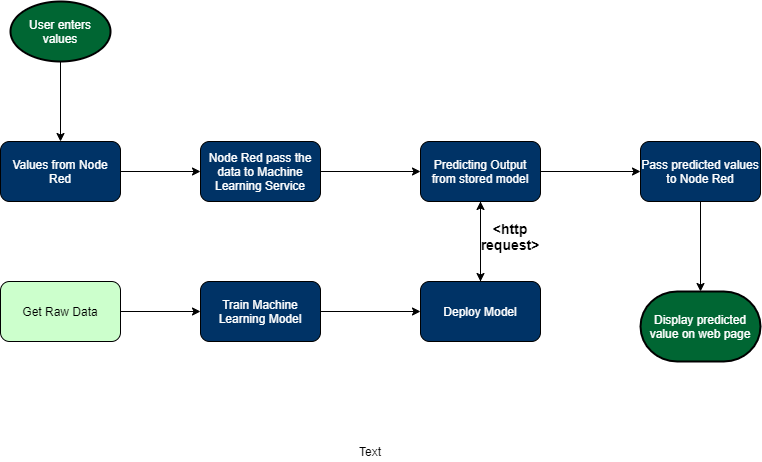

The diagram above was exported from draw.io. Its source (the exported page's mxGraphModel, read from the mxfile embedded in the PNG):
<mxGraphModel dx="1108" dy="471" grid="1" gridSize="10" guides="1" tooltips="1" connect="1" arrows="1" fold="1" page="1" pageScale="1" pageWidth="850" pageHeight="1100" math="0" shadow="0">
  <root>
    <mxCell id="0" />
    <mxCell id="1" parent="0" />
    <mxCell id="qNwiw-H1L3rXD8zL7XJq-29" style="edgeStyle=orthogonalEdgeStyle;rounded=0;orthogonalLoop=1;jettySize=auto;html=1;" parent="1" source="qNwiw-H1L3rXD8zL7XJq-21" target="XZqw-V_dx91JOO3utPbC-4" edge="1">
      <mxGeometry relative="1" as="geometry">
        <mxPoint x="90" y="220" as="targetPoint" />
      </mxGeometry>
    </mxCell>
    <mxCell id="qNwiw-H1L3rXD8zL7XJq-21" value="&lt;font color=&quot;#ffffff&quot;&gt;User enters values&lt;/font&gt;" style="strokeWidth=2;html=1;shape=mxgraph.flowchart.start_1;whiteSpace=wrap;fillColor=#006633;" parent="1" vertex="1">
      <mxGeometry x="40" y="80" width="100" height="60" as="geometry" />
    </mxCell>
    <mxCell id="XZqw-V_dx91JOO3utPbC-2" style="edgeStyle=orthogonalEdgeStyle;rounded=0;orthogonalLoop=1;jettySize=auto;html=1;" edge="1" parent="1" source="XZqw-V_dx91JOO3utPbC-4" target="XZqw-V_dx91JOO3utPbC-8">
      <mxGeometry relative="1" as="geometry">
        <mxPoint x="150" y="250" as="sourcePoint" />
        <mxPoint x="230" y="250" as="targetPoint" />
      </mxGeometry>
    </mxCell>
    <mxCell id="qNwiw-H1L3rXD8zL7XJq-36" style="edgeStyle=orthogonalEdgeStyle;rounded=0;orthogonalLoop=1;jettySize=auto;html=1;" parent="1" source="XZqw-V_dx91JOO3utPbC-7" target="XZqw-V_dx91JOO3utPbC-6" edge="1">
      <mxGeometry relative="1" as="geometry">
        <mxPoint x="570" y="250" as="sourcePoint" />
        <mxPoint x="670" y="250" as="targetPoint" />
      </mxGeometry>
    </mxCell>
    <mxCell id="qNwiw-H1L3rXD8zL7XJq-35" style="edgeStyle=orthogonalEdgeStyle;rounded=0;orthogonalLoop=1;jettySize=auto;html=1;" parent="1" source="XZqw-V_dx91JOO3utPbC-8" target="XZqw-V_dx91JOO3utPbC-7" edge="1">
      <mxGeometry relative="1" as="geometry">
        <mxPoint x="350" y="250" as="sourcePoint" />
        <mxPoint x="450" y="250" as="targetPoint" />
      </mxGeometry>
    </mxCell>
    <mxCell id="qNwiw-H1L3rXD8zL7XJq-37" style="edgeStyle=orthogonalEdgeStyle;rounded=0;orthogonalLoop=1;jettySize=auto;html=1;" parent="1" source="XZqw-V_dx91JOO3utPbC-6" target="qNwiw-H1L3rXD8zL7XJq-28" edge="1">
      <mxGeometry relative="1" as="geometry">
        <mxPoint x="730" y="280" as="sourcePoint" />
      </mxGeometry>
    </mxCell>
    <mxCell id="qNwiw-H1L3rXD8zL7XJq-28" value="&lt;font color=&quot;#ffffff&quot;&gt;Display predicted value on web page&lt;/font&gt;" style="strokeWidth=2;html=1;shape=mxgraph.flowchart.terminator;whiteSpace=wrap;fillColor=#006633;" parent="1" vertex="1">
      <mxGeometry x="670" y="370" width="120" height="70" as="geometry" />
    </mxCell>
    <mxCell id="XZqw-V_dx91JOO3utPbC-4" value="&lt;span&gt;&lt;font color=&quot;#ffffff&quot;&gt;Values from Node Red&lt;/font&gt;&lt;/span&gt;" style="rounded=1;whiteSpace=wrap;html=1;fillColor=#003366;strokeColor=#000000;" vertex="1" parent="1">
      <mxGeometry x="30" y="220" width="120" height="60" as="geometry" />
    </mxCell>
    <mxCell id="XZqw-V_dx91JOO3utPbC-15" style="edgeStyle=orthogonalEdgeStyle;rounded=0;orthogonalLoop=1;jettySize=auto;html=1;entryX=0;entryY=0.5;entryDx=0;entryDy=0;" edge="1" parent="1" source="XZqw-V_dx91JOO3utPbC-5" target="XZqw-V_dx91JOO3utPbC-14">
      <mxGeometry relative="1" as="geometry" />
    </mxCell>
    <mxCell id="XZqw-V_dx91JOO3utPbC-5" value="Get Raw Data" style="rounded=1;whiteSpace=wrap;html=1;fillColor=#CCFFCC;" vertex="1" parent="1">
      <mxGeometry x="30" y="360" width="120" height="60" as="geometry" />
    </mxCell>
    <mxCell id="XZqw-V_dx91JOO3utPbC-6" value="&lt;span&gt;&lt;font color=&quot;#ffffff&quot;&gt;Pass predicted values to Node Red&lt;/font&gt;&lt;/span&gt;" style="rounded=1;whiteSpace=wrap;html=1;fillColor=#003366;" vertex="1" parent="1">
      <mxGeometry x="670" y="220" width="120" height="60" as="geometry" />
    </mxCell>
    <mxCell id="XZqw-V_dx91JOO3utPbC-12" style="edgeStyle=orthogonalEdgeStyle;rounded=0;orthogonalLoop=1;jettySize=auto;html=1;" edge="1" parent="1" source="XZqw-V_dx91JOO3utPbC-7" target="XZqw-V_dx91JOO3utPbC-10">
      <mxGeometry relative="1" as="geometry" />
    </mxCell>
    <mxCell id="XZqw-V_dx91JOO3utPbC-7" value="&lt;span&gt;&lt;font color=&quot;#ffffff&quot;&gt;Predicting Output from stored model&lt;/font&gt;&lt;/span&gt;" style="rounded=1;whiteSpace=wrap;html=1;fillColor=#003366;" vertex="1" parent="1">
      <mxGeometry x="450" y="220" width="120" height="60" as="geometry" />
    </mxCell>
    <mxCell id="XZqw-V_dx91JOO3utPbC-8" value="&lt;span&gt;&lt;font color=&quot;#ffffff&quot;&gt;Node Red pass the data to Machine Learning Service&lt;/font&gt;&lt;/span&gt;" style="rounded=1;whiteSpace=wrap;html=1;fillColor=#003366;" vertex="1" parent="1">
      <mxGeometry x="230" y="220" width="120" height="60" as="geometry" />
    </mxCell>
    <mxCell id="XZqw-V_dx91JOO3utPbC-13" style="edgeStyle=orthogonalEdgeStyle;rounded=0;orthogonalLoop=1;jettySize=auto;html=1;" edge="1" parent="1" source="XZqw-V_dx91JOO3utPbC-10" target="XZqw-V_dx91JOO3utPbC-7">
      <mxGeometry relative="1" as="geometry" />
    </mxCell>
    <mxCell id="XZqw-V_dx91JOO3utPbC-10" value="&lt;font color=&quot;#ffffff&quot;&gt;Deploy Model&lt;/font&gt;" style="rounded=1;whiteSpace=wrap;html=1;fillColor=#003366;" vertex="1" parent="1">
      <mxGeometry x="450" y="360" width="120" height="60" as="geometry" />
    </mxCell>
    <mxCell id="XZqw-V_dx91JOO3utPbC-16" style="edgeStyle=orthogonalEdgeStyle;rounded=0;orthogonalLoop=1;jettySize=auto;html=1;entryX=0;entryY=0.5;entryDx=0;entryDy=0;" edge="1" parent="1" source="XZqw-V_dx91JOO3utPbC-14" target="XZqw-V_dx91JOO3utPbC-10">
      <mxGeometry relative="1" as="geometry" />
    </mxCell>
    <mxCell id="XZqw-V_dx91JOO3utPbC-14" value="&lt;span&gt;&lt;font color=&quot;#ffffff&quot;&gt;Train Machine Learning Model&lt;/font&gt;&lt;/span&gt;" style="rounded=1;whiteSpace=wrap;html=1;fillColor=#003366;" vertex="1" parent="1">
      <mxGeometry x="230" y="360" width="120" height="60" as="geometry" />
    </mxCell>
    <mxCell id="XZqw-V_dx91JOO3utPbC-17" value="&lt;b&gt;&lt;font style=&quot;font-size: 14px&quot;&gt;&amp;lt;http request&amp;gt;&lt;/font&gt;&lt;/b&gt;" style="text;html=1;strokeColor=none;fillColor=none;align=center;verticalAlign=middle;whiteSpace=wrap;rounded=0;" vertex="1" parent="1">
      <mxGeometry x="510" y="300" width="60" height="30" as="geometry" />
    </mxCell>
    <mxCell id="XZqw-V_dx91JOO3utPbC-18" value="Text" style="text;html=1;strokeColor=none;fillColor=none;align=center;verticalAlign=middle;whiteSpace=wrap;rounded=0;" vertex="1" parent="1">
      <mxGeometry x="380" y="520" width="40" height="20" as="geometry" />
    </mxCell>
  </root>
</mxGraphModel>